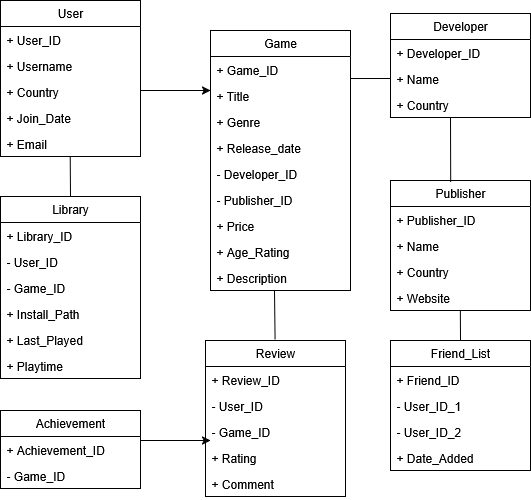

The diagram above was exported from draw.io. Its source (the exported page's mxGraphModel, read from the mxfile embedded in the PNG):
<mxGraphModel dx="1212" dy="758" grid="1" gridSize="10" guides="1" tooltips="1" connect="1" arrows="1" fold="1" page="1" pageScale="1" pageWidth="850" pageHeight="1100" math="0" shadow="0">
  <root>
    <mxCell id="0" />
    <mxCell id="1" parent="0" />
    <mxCell id="ZWPyUF5tokCKrrfzHEzu-1" value="Game" style="swimlane;fontStyle=0;childLayout=stackLayout;horizontal=1;startSize=26;fillColor=none;horizontalStack=0;resizeParent=1;resizeParentMax=0;resizeLast=0;collapsible=1;marginBottom=0;whiteSpace=wrap;html=1;" vertex="1" parent="1">
      <mxGeometry x="360" y="360" width="140" height="260" as="geometry">
        <mxRectangle x="360" y="360" width="70" height="30" as="alternateBounds" />
      </mxGeometry>
    </mxCell>
    <mxCell id="ZWPyUF5tokCKrrfzHEzu-2" value="+ Game_ID" style="text;strokeColor=none;fillColor=none;align=left;verticalAlign=top;spacingLeft=4;spacingRight=4;overflow=hidden;rotatable=0;points=[[0,0.5],[1,0.5]];portConstraint=eastwest;whiteSpace=wrap;html=1;" vertex="1" parent="ZWPyUF5tokCKrrfzHEzu-1">
      <mxGeometry y="26" width="140" height="26" as="geometry" />
    </mxCell>
    <mxCell id="ZWPyUF5tokCKrrfzHEzu-3" value="+ Title" style="text;strokeColor=none;fillColor=none;align=left;verticalAlign=top;spacingLeft=4;spacingRight=4;overflow=hidden;rotatable=0;points=[[0,0.5],[1,0.5]];portConstraint=eastwest;whiteSpace=wrap;html=1;" vertex="1" parent="ZWPyUF5tokCKrrfzHEzu-1">
      <mxGeometry y="52" width="140" height="26" as="geometry" />
    </mxCell>
    <mxCell id="ZWPyUF5tokCKrrfzHEzu-4" value="+ Genre" style="text;strokeColor=none;fillColor=none;align=left;verticalAlign=top;spacingLeft=4;spacingRight=4;overflow=hidden;rotatable=0;points=[[0,0.5],[1,0.5]];portConstraint=eastwest;whiteSpace=wrap;html=1;" vertex="1" parent="ZWPyUF5tokCKrrfzHEzu-1">
      <mxGeometry y="78" width="140" height="26" as="geometry" />
    </mxCell>
    <mxCell id="ZWPyUF5tokCKrrfzHEzu-13" value="&lt;div&gt;+ Release_date&lt;/div&gt;" style="text;strokeColor=none;fillColor=none;align=left;verticalAlign=top;spacingLeft=4;spacingRight=4;overflow=hidden;rotatable=0;points=[[0,0.5],[1,0.5]];portConstraint=eastwest;whiteSpace=wrap;html=1;" vertex="1" parent="ZWPyUF5tokCKrrfzHEzu-1">
      <mxGeometry y="104" width="140" height="26" as="geometry" />
    </mxCell>
    <mxCell id="ZWPyUF5tokCKrrfzHEzu-14" value="- Developer_ID" style="text;strokeColor=none;fillColor=none;align=left;verticalAlign=top;spacingLeft=4;spacingRight=4;overflow=hidden;rotatable=0;points=[[0,0.5],[1,0.5]];portConstraint=eastwest;whiteSpace=wrap;html=1;" vertex="1" parent="ZWPyUF5tokCKrrfzHEzu-1">
      <mxGeometry y="130" width="140" height="26" as="geometry" />
    </mxCell>
    <mxCell id="ZWPyUF5tokCKrrfzHEzu-15" value="- Publisher_ID" style="text;strokeColor=none;fillColor=none;align=left;verticalAlign=top;spacingLeft=4;spacingRight=4;overflow=hidden;rotatable=0;points=[[0,0.5],[1,0.5]];portConstraint=eastwest;whiteSpace=wrap;html=1;" vertex="1" parent="ZWPyUF5tokCKrrfzHEzu-1">
      <mxGeometry y="156" width="140" height="26" as="geometry" />
    </mxCell>
    <mxCell id="ZWPyUF5tokCKrrfzHEzu-16" value="+ Price" style="text;strokeColor=none;fillColor=none;align=left;verticalAlign=top;spacingLeft=4;spacingRight=4;overflow=hidden;rotatable=0;points=[[0,0.5],[1,0.5]];portConstraint=eastwest;whiteSpace=wrap;html=1;" vertex="1" parent="ZWPyUF5tokCKrrfzHEzu-1">
      <mxGeometry y="182" width="140" height="26" as="geometry" />
    </mxCell>
    <mxCell id="ZWPyUF5tokCKrrfzHEzu-17" value="+ Age_Rating" style="text;strokeColor=none;fillColor=none;align=left;verticalAlign=top;spacingLeft=4;spacingRight=4;overflow=hidden;rotatable=0;points=[[0,0.5],[1,0.5]];portConstraint=eastwest;whiteSpace=wrap;html=1;" vertex="1" parent="ZWPyUF5tokCKrrfzHEzu-1">
      <mxGeometry y="208" width="140" height="26" as="geometry" />
    </mxCell>
    <mxCell id="ZWPyUF5tokCKrrfzHEzu-18" value="+ Description" style="text;strokeColor=none;fillColor=none;align=left;verticalAlign=top;spacingLeft=4;spacingRight=4;overflow=hidden;rotatable=0;points=[[0,0.5],[1,0.5]];portConstraint=eastwest;whiteSpace=wrap;html=1;" vertex="1" parent="ZWPyUF5tokCKrrfzHEzu-1">
      <mxGeometry y="234" width="140" height="26" as="geometry" />
    </mxCell>
    <mxCell id="ZWPyUF5tokCKrrfzHEzu-19" value="&lt;div&gt;User&lt;/div&gt;" style="swimlane;fontStyle=0;childLayout=stackLayout;horizontal=1;startSize=26;fillColor=none;horizontalStack=0;resizeParent=1;resizeParentMax=0;resizeLast=0;collapsible=1;marginBottom=0;whiteSpace=wrap;html=1;" vertex="1" parent="1">
      <mxGeometry x="150" y="330" width="140" height="156" as="geometry" />
    </mxCell>
    <mxCell id="ZWPyUF5tokCKrrfzHEzu-20" value="+ User_ID" style="text;strokeColor=none;fillColor=none;align=left;verticalAlign=top;spacingLeft=4;spacingRight=4;overflow=hidden;rotatable=0;points=[[0,0.5],[1,0.5]];portConstraint=eastwest;whiteSpace=wrap;html=1;" vertex="1" parent="ZWPyUF5tokCKrrfzHEzu-19">
      <mxGeometry y="26" width="140" height="26" as="geometry" />
    </mxCell>
    <mxCell id="ZWPyUF5tokCKrrfzHEzu-21" value="+ Username" style="text;strokeColor=none;fillColor=none;align=left;verticalAlign=top;spacingLeft=4;spacingRight=4;overflow=hidden;rotatable=0;points=[[0,0.5],[1,0.5]];portConstraint=eastwest;whiteSpace=wrap;html=1;" vertex="1" parent="ZWPyUF5tokCKrrfzHEzu-19">
      <mxGeometry y="52" width="140" height="26" as="geometry" />
    </mxCell>
    <mxCell id="ZWPyUF5tokCKrrfzHEzu-22" value="+ Country" style="text;strokeColor=none;fillColor=none;align=left;verticalAlign=top;spacingLeft=4;spacingRight=4;overflow=hidden;rotatable=0;points=[[0,0.5],[1,0.5]];portConstraint=eastwest;whiteSpace=wrap;html=1;" vertex="1" parent="ZWPyUF5tokCKrrfzHEzu-19">
      <mxGeometry y="78" width="140" height="26" as="geometry" />
    </mxCell>
    <mxCell id="ZWPyUF5tokCKrrfzHEzu-24" value="+ Join_Date&lt;span style=&quot;white-space: pre;&quot;&gt;&#09;&lt;/span&gt;" style="text;strokeColor=none;fillColor=none;align=left;verticalAlign=top;spacingLeft=4;spacingRight=4;overflow=hidden;rotatable=0;points=[[0,0.5],[1,0.5]];portConstraint=eastwest;whiteSpace=wrap;html=1;" vertex="1" parent="ZWPyUF5tokCKrrfzHEzu-19">
      <mxGeometry y="104" width="140" height="26" as="geometry" />
    </mxCell>
    <mxCell id="ZWPyUF5tokCKrrfzHEzu-52" value="+ Email" style="text;strokeColor=none;fillColor=none;align=left;verticalAlign=top;spacingLeft=4;spacingRight=4;overflow=hidden;rotatable=0;points=[[0,0.5],[1,0.5]];portConstraint=eastwest;whiteSpace=wrap;html=1;" vertex="1" parent="ZWPyUF5tokCKrrfzHEzu-19">
      <mxGeometry y="130" width="140" height="26" as="geometry" />
    </mxCell>
    <mxCell id="ZWPyUF5tokCKrrfzHEzu-25" value="Developer" style="swimlane;fontStyle=0;childLayout=stackLayout;horizontal=1;startSize=26;fillColor=none;horizontalStack=0;resizeParent=1;resizeParentMax=0;resizeLast=0;collapsible=1;marginBottom=0;whiteSpace=wrap;html=1;" vertex="1" parent="1">
      <mxGeometry x="540" y="343" width="140" height="104" as="geometry" />
    </mxCell>
    <mxCell id="ZWPyUF5tokCKrrfzHEzu-26" value="+ Developer_ID" style="text;strokeColor=none;fillColor=none;align=left;verticalAlign=top;spacingLeft=4;spacingRight=4;overflow=hidden;rotatable=0;points=[[0,0.5],[1,0.5]];portConstraint=eastwest;whiteSpace=wrap;html=1;" vertex="1" parent="ZWPyUF5tokCKrrfzHEzu-25">
      <mxGeometry y="26" width="140" height="26" as="geometry" />
    </mxCell>
    <mxCell id="ZWPyUF5tokCKrrfzHEzu-27" value="+ Name" style="text;strokeColor=none;fillColor=none;align=left;verticalAlign=top;spacingLeft=4;spacingRight=4;overflow=hidden;rotatable=0;points=[[0,0.5],[1,0.5]];portConstraint=eastwest;whiteSpace=wrap;html=1;" vertex="1" parent="ZWPyUF5tokCKrrfzHEzu-25">
      <mxGeometry y="52" width="140" height="26" as="geometry" />
    </mxCell>
    <mxCell id="ZWPyUF5tokCKrrfzHEzu-28" value="+ Country" style="text;strokeColor=none;fillColor=none;align=left;verticalAlign=top;spacingLeft=4;spacingRight=4;overflow=hidden;rotatable=0;points=[[0,0.5],[1,0.5]];portConstraint=eastwest;whiteSpace=wrap;html=1;" vertex="1" parent="ZWPyUF5tokCKrrfzHEzu-25">
      <mxGeometry y="78" width="140" height="26" as="geometry" />
    </mxCell>
    <mxCell id="ZWPyUF5tokCKrrfzHEzu-29" value="Library" style="swimlane;fontStyle=0;childLayout=stackLayout;horizontal=1;startSize=26;fillColor=none;horizontalStack=0;resizeParent=1;resizeParentMax=0;resizeLast=0;collapsible=1;marginBottom=0;whiteSpace=wrap;html=1;" vertex="1" parent="1">
      <mxGeometry x="150" y="526" width="140" height="182" as="geometry" />
    </mxCell>
    <mxCell id="ZWPyUF5tokCKrrfzHEzu-30" value="+ Library_ID" style="text;strokeColor=none;fillColor=none;align=left;verticalAlign=top;spacingLeft=4;spacingRight=4;overflow=hidden;rotatable=0;points=[[0,0.5],[1,0.5]];portConstraint=eastwest;whiteSpace=wrap;html=1;" vertex="1" parent="ZWPyUF5tokCKrrfzHEzu-29">
      <mxGeometry y="26" width="140" height="26" as="geometry" />
    </mxCell>
    <mxCell id="ZWPyUF5tokCKrrfzHEzu-31" value="- User_ID" style="text;strokeColor=none;fillColor=none;align=left;verticalAlign=top;spacingLeft=4;spacingRight=4;overflow=hidden;rotatable=0;points=[[0,0.5],[1,0.5]];portConstraint=eastwest;whiteSpace=wrap;html=1;" vertex="1" parent="ZWPyUF5tokCKrrfzHEzu-29">
      <mxGeometry y="52" width="140" height="26" as="geometry" />
    </mxCell>
    <mxCell id="ZWPyUF5tokCKrrfzHEzu-32" value="- Game_ID" style="text;strokeColor=none;fillColor=none;align=left;verticalAlign=top;spacingLeft=4;spacingRight=4;overflow=hidden;rotatable=0;points=[[0,0.5],[1,0.5]];portConstraint=eastwest;whiteSpace=wrap;html=1;" vertex="1" parent="ZWPyUF5tokCKrrfzHEzu-29">
      <mxGeometry y="78" width="140" height="26" as="geometry" />
    </mxCell>
    <mxCell id="ZWPyUF5tokCKrrfzHEzu-33" value="+ Install_Path" style="text;strokeColor=none;fillColor=none;align=left;verticalAlign=top;spacingLeft=4;spacingRight=4;overflow=hidden;rotatable=0;points=[[0,0.5],[1,0.5]];portConstraint=eastwest;whiteSpace=wrap;html=1;" vertex="1" parent="ZWPyUF5tokCKrrfzHEzu-29">
      <mxGeometry y="104" width="140" height="26" as="geometry" />
    </mxCell>
    <mxCell id="ZWPyUF5tokCKrrfzHEzu-34" value="+ Last_Played" style="text;strokeColor=none;fillColor=none;align=left;verticalAlign=top;spacingLeft=4;spacingRight=4;overflow=hidden;rotatable=0;points=[[0,0.5],[1,0.5]];portConstraint=eastwest;whiteSpace=wrap;html=1;" vertex="1" parent="ZWPyUF5tokCKrrfzHEzu-29">
      <mxGeometry y="130" width="140" height="26" as="geometry" />
    </mxCell>
    <mxCell id="ZWPyUF5tokCKrrfzHEzu-35" value="+ Playtime" style="text;strokeColor=none;fillColor=none;align=left;verticalAlign=top;spacingLeft=4;spacingRight=4;overflow=hidden;rotatable=0;points=[[0,0.5],[1,0.5]];portConstraint=eastwest;whiteSpace=wrap;html=1;" vertex="1" parent="ZWPyUF5tokCKrrfzHEzu-29">
      <mxGeometry y="156" width="140" height="26" as="geometry" />
    </mxCell>
    <mxCell id="ZWPyUF5tokCKrrfzHEzu-36" value="Publisher" style="swimlane;fontStyle=0;childLayout=stackLayout;horizontal=1;startSize=26;fillColor=none;horizontalStack=0;resizeParent=1;resizeParentMax=0;resizeLast=0;collapsible=1;marginBottom=0;whiteSpace=wrap;html=1;" vertex="1" parent="1">
      <mxGeometry x="540" y="510" width="140" height="130" as="geometry" />
    </mxCell>
    <mxCell id="ZWPyUF5tokCKrrfzHEzu-37" value="+ Publisher_ID" style="text;strokeColor=none;fillColor=none;align=left;verticalAlign=top;spacingLeft=4;spacingRight=4;overflow=hidden;rotatable=0;points=[[0,0.5],[1,0.5]];portConstraint=eastwest;whiteSpace=wrap;html=1;" vertex="1" parent="ZWPyUF5tokCKrrfzHEzu-36">
      <mxGeometry y="26" width="140" height="26" as="geometry" />
    </mxCell>
    <mxCell id="ZWPyUF5tokCKrrfzHEzu-38" value="+ Name" style="text;strokeColor=none;fillColor=none;align=left;verticalAlign=top;spacingLeft=4;spacingRight=4;overflow=hidden;rotatable=0;points=[[0,0.5],[1,0.5]];portConstraint=eastwest;whiteSpace=wrap;html=1;" vertex="1" parent="ZWPyUF5tokCKrrfzHEzu-36">
      <mxGeometry y="52" width="140" height="26" as="geometry" />
    </mxCell>
    <mxCell id="ZWPyUF5tokCKrrfzHEzu-39" value="+ Country" style="text;strokeColor=none;fillColor=none;align=left;verticalAlign=top;spacingLeft=4;spacingRight=4;overflow=hidden;rotatable=0;points=[[0,0.5],[1,0.5]];portConstraint=eastwest;whiteSpace=wrap;html=1;" vertex="1" parent="ZWPyUF5tokCKrrfzHEzu-36">
      <mxGeometry y="78" width="140" height="26" as="geometry" />
    </mxCell>
    <mxCell id="ZWPyUF5tokCKrrfzHEzu-51" value="+ Website" style="text;strokeColor=none;fillColor=none;align=left;verticalAlign=top;spacingLeft=4;spacingRight=4;overflow=hidden;rotatable=0;points=[[0,0.5],[1,0.5]];portConstraint=eastwest;whiteSpace=wrap;html=1;" vertex="1" parent="ZWPyUF5tokCKrrfzHEzu-36">
      <mxGeometry y="104" width="140" height="26" as="geometry" />
    </mxCell>
    <mxCell id="ZWPyUF5tokCKrrfzHEzu-40" value="Friend_List" style="swimlane;fontStyle=0;childLayout=stackLayout;horizontal=1;startSize=26;fillColor=none;horizontalStack=0;resizeParent=1;resizeParentMax=0;resizeLast=0;collapsible=1;marginBottom=0;whiteSpace=wrap;html=1;" vertex="1" parent="1">
      <mxGeometry x="540" y="670" width="140" height="130" as="geometry" />
    </mxCell>
    <mxCell id="ZWPyUF5tokCKrrfzHEzu-41" value="+ Friend_ID" style="text;strokeColor=none;fillColor=none;align=left;verticalAlign=top;spacingLeft=4;spacingRight=4;overflow=hidden;rotatable=0;points=[[0,0.5],[1,0.5]];portConstraint=eastwest;whiteSpace=wrap;html=1;" vertex="1" parent="ZWPyUF5tokCKrrfzHEzu-40">
      <mxGeometry y="26" width="140" height="26" as="geometry" />
    </mxCell>
    <mxCell id="ZWPyUF5tokCKrrfzHEzu-42" value="- User_ID_1" style="text;strokeColor=none;fillColor=none;align=left;verticalAlign=top;spacingLeft=4;spacingRight=4;overflow=hidden;rotatable=0;points=[[0,0.5],[1,0.5]];portConstraint=eastwest;whiteSpace=wrap;html=1;" vertex="1" parent="ZWPyUF5tokCKrrfzHEzu-40">
      <mxGeometry y="52" width="140" height="26" as="geometry" />
    </mxCell>
    <mxCell id="ZWPyUF5tokCKrrfzHEzu-43" value="- User_ID_2" style="text;strokeColor=none;fillColor=none;align=left;verticalAlign=top;spacingLeft=4;spacingRight=4;overflow=hidden;rotatable=0;points=[[0,0.5],[1,0.5]];portConstraint=eastwest;whiteSpace=wrap;html=1;" vertex="1" parent="ZWPyUF5tokCKrrfzHEzu-40">
      <mxGeometry y="78" width="140" height="26" as="geometry" />
    </mxCell>
    <mxCell id="ZWPyUF5tokCKrrfzHEzu-44" value="+ Date_Added" style="text;strokeColor=none;fillColor=none;align=left;verticalAlign=top;spacingLeft=4;spacingRight=4;overflow=hidden;rotatable=0;points=[[0,0.5],[1,0.5]];portConstraint=eastwest;whiteSpace=wrap;html=1;" vertex="1" parent="ZWPyUF5tokCKrrfzHEzu-40">
      <mxGeometry y="104" width="140" height="26" as="geometry" />
    </mxCell>
    <mxCell id="ZWPyUF5tokCKrrfzHEzu-45" value="Review" style="swimlane;fontStyle=0;childLayout=stackLayout;horizontal=1;startSize=26;fillColor=none;horizontalStack=0;resizeParent=1;resizeParentMax=0;resizeLast=0;collapsible=1;marginBottom=0;whiteSpace=wrap;html=1;" vertex="1" parent="1">
      <mxGeometry x="355" y="670" width="140" height="156" as="geometry" />
    </mxCell>
    <mxCell id="ZWPyUF5tokCKrrfzHEzu-46" value="+ Review_ID" style="text;strokeColor=none;fillColor=none;align=left;verticalAlign=top;spacingLeft=4;spacingRight=4;overflow=hidden;rotatable=0;points=[[0,0.5],[1,0.5]];portConstraint=eastwest;whiteSpace=wrap;html=1;" vertex="1" parent="ZWPyUF5tokCKrrfzHEzu-45">
      <mxGeometry y="26" width="140" height="26" as="geometry" />
    </mxCell>
    <mxCell id="ZWPyUF5tokCKrrfzHEzu-47" value="- User_ID" style="text;strokeColor=none;fillColor=none;align=left;verticalAlign=top;spacingLeft=4;spacingRight=4;overflow=hidden;rotatable=0;points=[[0,0.5],[1,0.5]];portConstraint=eastwest;whiteSpace=wrap;html=1;" vertex="1" parent="ZWPyUF5tokCKrrfzHEzu-45">
      <mxGeometry y="52" width="140" height="26" as="geometry" />
    </mxCell>
    <mxCell id="ZWPyUF5tokCKrrfzHEzu-48" value="- Game_ID" style="text;strokeColor=none;fillColor=none;align=left;verticalAlign=top;spacingLeft=4;spacingRight=4;overflow=hidden;rotatable=0;points=[[0,0.5],[1,0.5]];portConstraint=eastwest;whiteSpace=wrap;html=1;" vertex="1" parent="ZWPyUF5tokCKrrfzHEzu-45">
      <mxGeometry y="78" width="140" height="26" as="geometry" />
    </mxCell>
    <mxCell id="ZWPyUF5tokCKrrfzHEzu-49" value="+ Rating" style="text;strokeColor=none;fillColor=none;align=left;verticalAlign=top;spacingLeft=4;spacingRight=4;overflow=hidden;rotatable=0;points=[[0,0.5],[1,0.5]];portConstraint=eastwest;whiteSpace=wrap;html=1;" vertex="1" parent="ZWPyUF5tokCKrrfzHEzu-45">
      <mxGeometry y="104" width="140" height="26" as="geometry" />
    </mxCell>
    <mxCell id="ZWPyUF5tokCKrrfzHEzu-50" value="+ Comment" style="text;strokeColor=none;fillColor=none;align=left;verticalAlign=top;spacingLeft=4;spacingRight=4;overflow=hidden;rotatable=0;points=[[0,0.5],[1,0.5]];portConstraint=eastwest;whiteSpace=wrap;html=1;" vertex="1" parent="ZWPyUF5tokCKrrfzHEzu-45">
      <mxGeometry y="130" width="140" height="26" as="geometry" />
    </mxCell>
    <mxCell id="ZWPyUF5tokCKrrfzHEzu-57" value="" style="endArrow=classic;html=1;rounded=0;" edge="1" parent="1">
      <mxGeometry width="50" height="50" relative="1" as="geometry">
        <mxPoint x="290" y="420" as="sourcePoint" />
        <mxPoint x="360" y="420" as="targetPoint" />
      </mxGeometry>
    </mxCell>
    <mxCell id="ZWPyUF5tokCKrrfzHEzu-58" value="Achievement" style="swimlane;fontStyle=0;childLayout=stackLayout;horizontal=1;startSize=26;fillColor=none;horizontalStack=0;resizeParent=1;resizeParentMax=0;resizeLast=0;collapsible=1;marginBottom=0;whiteSpace=wrap;html=1;" vertex="1" parent="1">
      <mxGeometry x="150" y="740" width="140" height="78" as="geometry" />
    </mxCell>
    <mxCell id="ZWPyUF5tokCKrrfzHEzu-59" value="+ Achievement_ID" style="text;strokeColor=none;fillColor=none;align=left;verticalAlign=top;spacingLeft=4;spacingRight=4;overflow=hidden;rotatable=0;points=[[0,0.5],[1,0.5]];portConstraint=eastwest;whiteSpace=wrap;html=1;" vertex="1" parent="ZWPyUF5tokCKrrfzHEzu-58">
      <mxGeometry y="26" width="140" height="26" as="geometry" />
    </mxCell>
    <mxCell id="ZWPyUF5tokCKrrfzHEzu-60" value="- Game_ID" style="text;strokeColor=none;fillColor=none;align=left;verticalAlign=top;spacingLeft=4;spacingRight=4;overflow=hidden;rotatable=0;points=[[0,0.5],[1,0.5]];portConstraint=eastwest;whiteSpace=wrap;html=1;" vertex="1" parent="ZWPyUF5tokCKrrfzHEzu-58">
      <mxGeometry y="52" width="140" height="26" as="geometry" />
    </mxCell>
    <mxCell id="ZWPyUF5tokCKrrfzHEzu-62" value="" style="endArrow=none;html=1;rounded=0;exitX=0.5;exitY=0;exitDx=0;exitDy=0;entryX=0.498;entryY=1.005;entryDx=0;entryDy=0;entryPerimeter=0;" edge="1" parent="1" source="ZWPyUF5tokCKrrfzHEzu-29" target="ZWPyUF5tokCKrrfzHEzu-52">
      <mxGeometry width="50" height="50" relative="1" as="geometry">
        <mxPoint x="170" y="530" as="sourcePoint" />
        <mxPoint x="220" y="490" as="targetPoint" />
      </mxGeometry>
    </mxCell>
    <mxCell id="ZWPyUF5tokCKrrfzHEzu-63" value="" style="endArrow=classic;html=1;rounded=0;" edge="1" parent="1">
      <mxGeometry width="50" height="50" relative="1" as="geometry">
        <mxPoint x="290" y="770" as="sourcePoint" />
        <mxPoint x="360" y="770" as="targetPoint" />
      </mxGeometry>
    </mxCell>
    <mxCell id="ZWPyUF5tokCKrrfzHEzu-64" value="" style="endArrow=none;html=1;rounded=0;exitX=0.497;exitY=-0.008;exitDx=0;exitDy=0;entryX=0.498;entryY=1.005;entryDx=0;entryDy=0;entryPerimeter=0;exitPerimeter=0;" edge="1" parent="1" source="ZWPyUF5tokCKrrfzHEzu-45">
      <mxGeometry width="50" height="50" relative="1" as="geometry">
        <mxPoint x="424" y="660" as="sourcePoint" />
        <mxPoint x="424" y="620" as="targetPoint" />
      </mxGeometry>
    </mxCell>
    <mxCell id="ZWPyUF5tokCKrrfzHEzu-65" value="" style="endArrow=none;html=1;rounded=0;entryX=0;entryY=0.5;entryDx=0;entryDy=0;exitX=0.999;exitY=0.847;exitDx=0;exitDy=0;exitPerimeter=0;" edge="1" parent="1" source="ZWPyUF5tokCKrrfzHEzu-2" target="ZWPyUF5tokCKrrfzHEzu-27">
      <mxGeometry width="50" height="50" relative="1" as="geometry">
        <mxPoint x="500" y="410" as="sourcePoint" />
        <mxPoint x="550" y="360" as="targetPoint" />
      </mxGeometry>
    </mxCell>
    <mxCell id="ZWPyUF5tokCKrrfzHEzu-66" value="" style="endArrow=none;html=1;rounded=0;exitX=0.43;exitY=0.011;exitDx=0;exitDy=0;entryX=0.498;entryY=1.005;entryDx=0;entryDy=0;entryPerimeter=0;exitPerimeter=0;" edge="1" parent="1" source="ZWPyUF5tokCKrrfzHEzu-36">
      <mxGeometry width="50" height="50" relative="1" as="geometry">
        <mxPoint x="601" y="496" as="sourcePoint" />
        <mxPoint x="600" y="447" as="targetPoint" />
      </mxGeometry>
    </mxCell>
    <mxCell id="ZWPyUF5tokCKrrfzHEzu-67" value="" style="endArrow=none;html=1;rounded=0;entryX=0.498;entryY=1.005;entryDx=0;entryDy=0;entryPerimeter=0;" edge="1" parent="1">
      <mxGeometry width="50" height="50" relative="1" as="geometry">
        <mxPoint x="610" y="670" as="sourcePoint" />
        <mxPoint x="609.85" y="640" as="targetPoint" />
      </mxGeometry>
    </mxCell>
  </root>
</mxGraphModel>